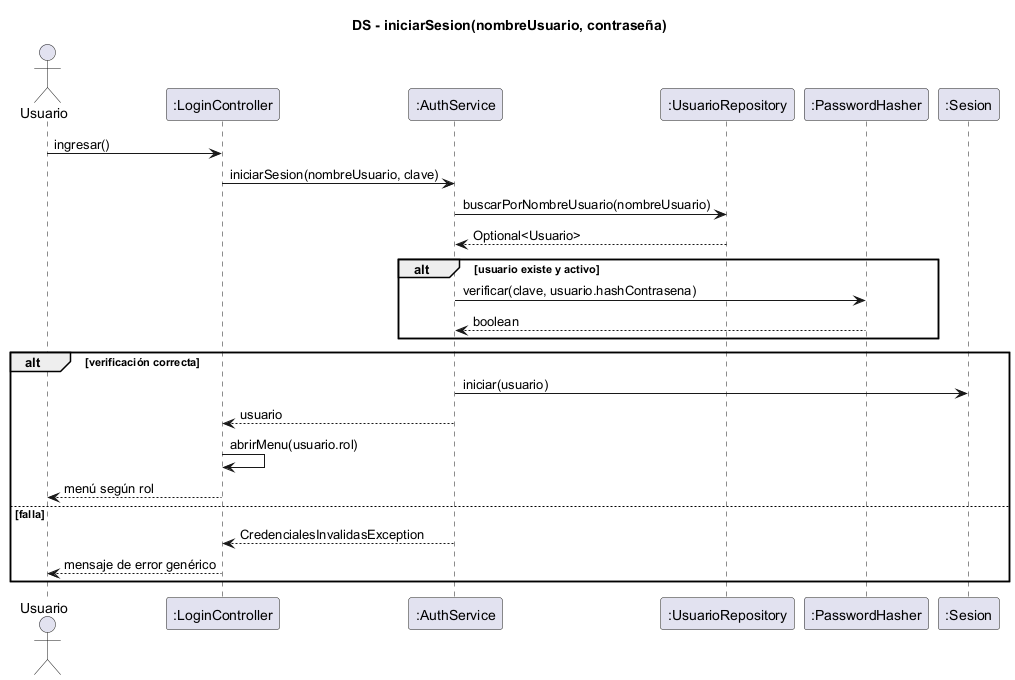

The diagram above was rendered by PlantUML. Its source (embedded in the PNG):
@startuml ds-iniciar-sesion
skinparam shadowing false
title DS - iniciarSesion(nombreUsuario, contraseña)
actor Usuario
participant ":LoginController" as C
participant ":AuthService" as A
participant ":UsuarioRepository" as R
participant ":PasswordHasher" as H
participant ":Sesion" as SE

Usuario -> C : ingresar()
C -> A : iniciarSesion(nombreUsuario, clave)
A -> R : buscarPorNombreUsuario(nombreUsuario)
R --> A : Optional<Usuario>
alt usuario existe y activo
  A -> H : verificar(clave, usuario.hashContrasena)
  H --> A : boolean
end
alt verificación correcta
  A -> SE : iniciar(usuario)
  A --> C : usuario
  C -> C : abrirMenu(usuario.rol)
  C --> Usuario : menú según rol
else falla
  A --> C : CredencialesInvalidasException
  C --> Usuario : mensaje de error genérico
end
@enduml